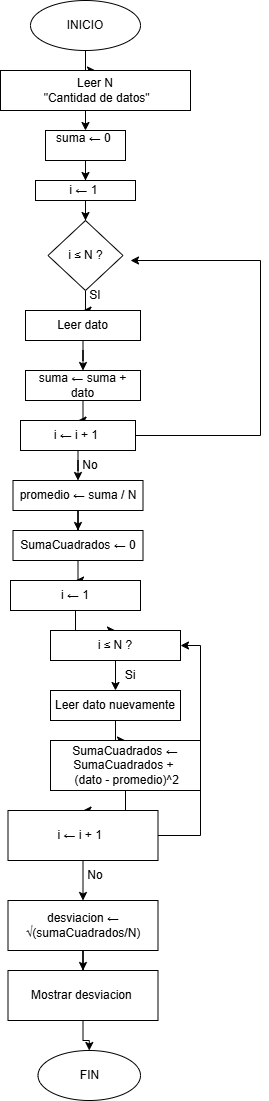

The diagram above was exported from draw.io. Its source (the exported page's mxGraphModel, read from the mxfile embedded in the PNG):
<mxGraphModel dx="774" dy="451" grid="1" gridSize="10" guides="1" tooltips="1" connect="1" arrows="1" fold="1" page="1" pageScale="1" pageWidth="827" pageHeight="1169" math="0" shadow="0">
  <root>
    <mxCell id="0" />
    <mxCell id="1" parent="0" />
    <mxCell id="oeR_9mnX5Q4Feed1674--6" edge="1" parent="1" source="oeR_9mnX5Q4Feed1674--1" style="edgeStyle=orthogonalEdgeStyle;rounded=0;orthogonalLoop=1;jettySize=auto;html=1;exitX=0.5;exitY=1;exitDx=0;exitDy=0;" target="oeR_9mnX5Q4Feed1674--3">
      <mxGeometry relative="1" as="geometry" />
    </mxCell>
    <mxCell id="oeR_9mnX5Q4Feed1674--1" parent="1" style="ellipse;whiteSpace=wrap;html=1;" value="INICIO" vertex="1">
      <mxGeometry height="50" width="110" x="250" y="10" as="geometry" />
    </mxCell>
    <mxCell id="oeR_9mnX5Q4Feed1674--7" edge="1" parent="1" source="oeR_9mnX5Q4Feed1674--3" style="edgeStyle=orthogonalEdgeStyle;rounded=0;orthogonalLoop=1;jettySize=auto;html=1;exitX=0.5;exitY=1;exitDx=0;exitDy=0;entryX=0.5;entryY=0;entryDx=0;entryDy=0;" target="oeR_9mnX5Q4Feed1674--4">
      <mxGeometry relative="1" as="geometry" />
    </mxCell>
    <mxCell id="oeR_9mnX5Q4Feed1674--3" parent="1" style="rounded=0;whiteSpace=wrap;html=1;" value="Leer N&lt;br&gt;&amp;nbsp;&quot;Cantidad de datos&quot;" vertex="1">
      <mxGeometry height="40" width="190" x="220" y="80" as="geometry" />
    </mxCell>
    <mxCell id="oeR_9mnX5Q4Feed1674--4" parent="1" style="rounded=0;whiteSpace=wrap;html=1;" value="suma ← 0&amp;nbsp;&lt;br&gt;&amp;nbsp;" vertex="1">
      <mxGeometry height="30" width="80" x="265" y="140" as="geometry" />
    </mxCell>
    <mxCell id="oeR_9mnX5Q4Feed1674--25" edge="1" parent="1" source="oeR_9mnX5Q4Feed1674--4" style="edgeStyle=orthogonalEdgeStyle;rounded=0;orthogonalLoop=1;jettySize=auto;html=1;exitX=0.5;exitY=1;exitDx=0;exitDy=0;" target="oeR_9mnX5Q4Feed1674--24" value="">
      <mxGeometry relative="1" as="geometry">
        <mxPoint x="305" y="170" as="sourcePoint" />
        <mxPoint x="315" y="230" as="targetPoint" />
      </mxGeometry>
    </mxCell>
    <mxCell id="oeR_9mnX5Q4Feed1674--27" edge="1" parent="1" source="oeR_9mnX5Q4Feed1674--24" style="edgeStyle=orthogonalEdgeStyle;rounded=0;orthogonalLoop=1;jettySize=auto;html=1;" target="oeR_9mnX5Q4Feed1674--26" value="">
      <mxGeometry relative="1" as="geometry" />
    </mxCell>
    <mxCell id="oeR_9mnX5Q4Feed1674--24" parent="1" style="rounded=0;whiteSpace=wrap;html=1;" value="i ← 1&amp;nbsp;" vertex="1">
      <mxGeometry height="20" width="100" x="255" y="190" as="geometry" />
    </mxCell>
    <mxCell id="oeR_9mnX5Q4Feed1674--29" edge="1" parent="1" source="oeR_9mnX5Q4Feed1674--26" style="edgeStyle=orthogonalEdgeStyle;rounded=0;orthogonalLoop=1;jettySize=auto;html=1;" target="oeR_9mnX5Q4Feed1674--28" value="">
      <mxGeometry relative="1" as="geometry" />
    </mxCell>
    <mxCell id="oeR_9mnX5Q4Feed1674--26" parent="1" style="rhombus;whiteSpace=wrap;html=1;rounded=0;" value="i ≤ N ?" vertex="1">
      <mxGeometry height="70" width="75" x="267.5" y="230" as="geometry" />
    </mxCell>
    <mxCell id="oeR_9mnX5Q4Feed1674--32" edge="1" parent="1" source="oeR_9mnX5Q4Feed1674--28" style="edgeStyle=orthogonalEdgeStyle;rounded=0;orthogonalLoop=1;jettySize=auto;html=1;" target="oeR_9mnX5Q4Feed1674--31" value="">
      <mxGeometry relative="1" as="geometry" />
    </mxCell>
    <mxCell id="oeR_9mnX5Q4Feed1674--28" parent="1" style="whiteSpace=wrap;html=1;rounded=0;" value="Leer dato" vertex="1">
      <mxGeometry height="30" width="115" x="245" y="320" as="geometry" />
    </mxCell>
    <mxCell id="oeR_9mnX5Q4Feed1674--30" parent="1" style="text;html=1;whiteSpace=wrap;strokeColor=none;fillColor=none;align=center;verticalAlign=middle;rounded=0;" value="SI" vertex="1">
      <mxGeometry height="30" width="60" x="285" y="290" as="geometry" />
    </mxCell>
    <mxCell id="oeR_9mnX5Q4Feed1674--34" edge="1" parent="1" source="oeR_9mnX5Q4Feed1674--31" style="edgeStyle=orthogonalEdgeStyle;rounded=0;orthogonalLoop=1;jettySize=auto;html=1;" target="oeR_9mnX5Q4Feed1674--33" value="">
      <mxGeometry relative="1" as="geometry" />
    </mxCell>
    <mxCell id="oeR_9mnX5Q4Feed1674--31" parent="1" style="whiteSpace=wrap;html=1;rounded=0;" value=" suma ← suma + dato  " vertex="1">
      <mxGeometry height="30" width="115" x="245" y="380" as="geometry" />
    </mxCell>
    <mxCell id="oeR_9mnX5Q4Feed1674--36" edge="1" parent="1" source="oeR_9mnX5Q4Feed1674--33" style="edgeStyle=orthogonalEdgeStyle;rounded=0;orthogonalLoop=1;jettySize=auto;html=1;">
      <mxGeometry relative="1" as="geometry">
        <Array as="points">
          <mxPoint x="480" y="445" />
          <mxPoint x="480" y="270" />
        </Array>
        <mxPoint x="350" y="270" as="targetPoint" />
      </mxGeometry>
    </mxCell>
    <mxCell id="oeR_9mnX5Q4Feed1674--38" edge="1" parent="1" source="oeR_9mnX5Q4Feed1674--33" style="edgeStyle=orthogonalEdgeStyle;rounded=0;orthogonalLoop=1;jettySize=auto;html=1;" target="oeR_9mnX5Q4Feed1674--37" value="">
      <mxGeometry relative="1" as="geometry" />
    </mxCell>
    <mxCell id="oeR_9mnX5Q4Feed1674--33" parent="1" style="whiteSpace=wrap;html=1;rounded=0;" value="&amp;nbsp;i ← i + 1&amp;nbsp;&amp;nbsp;" vertex="1">
      <mxGeometry height="30" width="115" x="240" y="430" as="geometry" />
    </mxCell>
    <mxCell id="oeR_9mnX5Q4Feed1674--41" edge="1" parent="1" source="oeR_9mnX5Q4Feed1674--37" style="edgeStyle=orthogonalEdgeStyle;rounded=0;orthogonalLoop=1;jettySize=auto;html=1;" target="oeR_9mnX5Q4Feed1674--40" value="">
      <mxGeometry relative="1" as="geometry" />
    </mxCell>
    <mxCell id="oeR_9mnX5Q4Feed1674--37" parent="1" style="whiteSpace=wrap;html=1;rounded=0;" value="promedio ← suma / N " vertex="1">
      <mxGeometry height="30" width="130" x="232.5" y="490" as="geometry" />
    </mxCell>
    <mxCell id="oeR_9mnX5Q4Feed1674--39" parent="1" style="text;html=1;whiteSpace=wrap;strokeColor=none;fillColor=none;align=center;verticalAlign=middle;rounded=0;" value="No" vertex="1">
      <mxGeometry height="30" width="60" x="280" y="460" as="geometry" />
    </mxCell>
    <mxCell id="oeR_9mnX5Q4Feed1674--43" edge="1" parent="1" source="oeR_9mnX5Q4Feed1674--40" style="edgeStyle=orthogonalEdgeStyle;rounded=0;orthogonalLoop=1;jettySize=auto;html=1;" target="oeR_9mnX5Q4Feed1674--42" value="">
      <mxGeometry relative="1" as="geometry" />
    </mxCell>
    <mxCell id="oeR_9mnX5Q4Feed1674--40" parent="1" style="whiteSpace=wrap;html=1;rounded=0;" value="SumaCuadrados ← 0      " vertex="1">
      <mxGeometry height="30" width="130" x="232.5" y="540" as="geometry" />
    </mxCell>
    <mxCell id="oeR_9mnX5Q4Feed1674--45" edge="1" parent="1" source="oeR_9mnX5Q4Feed1674--42" style="edgeStyle=orthogonalEdgeStyle;rounded=0;orthogonalLoop=1;jettySize=auto;html=1;" target="oeR_9mnX5Q4Feed1674--44" value="">
      <mxGeometry relative="1" as="geometry" />
    </mxCell>
    <mxCell id="oeR_9mnX5Q4Feed1674--42" parent="1" style="whiteSpace=wrap;html=1;rounded=0;" value=" i ← 1       " vertex="1">
      <mxGeometry height="30" width="130" x="230" y="590" as="geometry" />
    </mxCell>
    <mxCell id="oeR_9mnX5Q4Feed1674--47" edge="1" parent="1" source="oeR_9mnX5Q4Feed1674--44" style="edgeStyle=orthogonalEdgeStyle;rounded=0;orthogonalLoop=1;jettySize=auto;html=1;" target="oeR_9mnX5Q4Feed1674--46" value="">
      <mxGeometry relative="1" as="geometry" />
    </mxCell>
    <mxCell id="oeR_9mnX5Q4Feed1674--44" parent="1" style="whiteSpace=wrap;html=1;rounded=0;" value="  i ≤ N ?          " vertex="1">
      <mxGeometry height="30" width="130" x="270" y="640" as="geometry" />
    </mxCell>
    <mxCell id="oeR_9mnX5Q4Feed1674--50" edge="1" parent="1" source="oeR_9mnX5Q4Feed1674--46" style="edgeStyle=orthogonalEdgeStyle;rounded=0;orthogonalLoop=1;jettySize=auto;html=1;" target="oeR_9mnX5Q4Feed1674--49" value="">
      <mxGeometry relative="1" as="geometry" />
    </mxCell>
    <mxCell id="oeR_9mnX5Q4Feed1674--46" parent="1" style="whiteSpace=wrap;html=1;rounded=0;" value="Leer dato nuevamente" vertex="1">
      <mxGeometry height="30" width="130" x="270" y="700" as="geometry" />
    </mxCell>
    <mxCell id="oeR_9mnX5Q4Feed1674--48" parent="1" style="text;html=1;whiteSpace=wrap;strokeColor=none;fillColor=none;align=center;verticalAlign=middle;rounded=0;" value="Si" vertex="1">
      <mxGeometry height="30" width="60" x="320" y="670" as="geometry" />
    </mxCell>
    <mxCell id="oeR_9mnX5Q4Feed1674--52" edge="1" parent="1" source="oeR_9mnX5Q4Feed1674--49" style="edgeStyle=orthogonalEdgeStyle;rounded=0;orthogonalLoop=1;jettySize=auto;html=1;" target="oeR_9mnX5Q4Feed1674--51" value="">
      <mxGeometry relative="1" as="geometry" />
    </mxCell>
    <mxCell id="oeR_9mnX5Q4Feed1674--49" parent="1" style="whiteSpace=wrap;html=1;rounded=0;" value="SumaCuadrados ← SumaCuadrados +&amp;nbsp;&lt;br&gt;&amp;nbsp;(dato - promedio)^2" vertex="1">
      <mxGeometry height="50" width="150" x="270" y="750" as="geometry" />
    </mxCell>
    <mxCell id="oeR_9mnX5Q4Feed1674--54" edge="1" parent="1" source="oeR_9mnX5Q4Feed1674--51" style="edgeStyle=orthogonalEdgeStyle;rounded=0;orthogonalLoop=1;jettySize=auto;html=1;entryX=1;entryY=0.5;entryDx=0;entryDy=0;" target="oeR_9mnX5Q4Feed1674--44">
      <mxGeometry relative="1" as="geometry">
        <Array as="points">
          <mxPoint x="420" y="845" />
          <mxPoint x="420" y="655" />
        </Array>
      </mxGeometry>
    </mxCell>
    <mxCell id="oeR_9mnX5Q4Feed1674--56" edge="1" parent="1" source="oeR_9mnX5Q4Feed1674--51" style="edgeStyle=orthogonalEdgeStyle;rounded=0;orthogonalLoop=1;jettySize=auto;html=1;" target="oeR_9mnX5Q4Feed1674--55" value="">
      <mxGeometry relative="1" as="geometry" />
    </mxCell>
    <mxCell id="oeR_9mnX5Q4Feed1674--51" parent="1" style="whiteSpace=wrap;html=1;rounded=0;" value="i ← i + 1&amp;nbsp;&amp;nbsp;" vertex="1">
      <mxGeometry height="50" width="150" x="227.5" y="820" as="geometry" />
    </mxCell>
    <mxCell id="oeR_9mnX5Q4Feed1674--60" edge="1" parent="1" source="oeR_9mnX5Q4Feed1674--55" style="edgeStyle=orthogonalEdgeStyle;rounded=0;orthogonalLoop=1;jettySize=auto;html=1;" target="oeR_9mnX5Q4Feed1674--59" value="">
      <mxGeometry relative="1" as="geometry" />
    </mxCell>
    <mxCell id="oeR_9mnX5Q4Feed1674--55" parent="1" style="whiteSpace=wrap;html=1;rounded=0;" value="desviacion ← √(sumaCuadrados/N) " vertex="1">
      <mxGeometry height="50" width="150" x="227.5" y="910" as="geometry" />
    </mxCell>
    <mxCell id="oeR_9mnX5Q4Feed1674--57" parent="1" style="text;html=1;whiteSpace=wrap;strokeColor=none;fillColor=none;align=center;verticalAlign=middle;rounded=0;" value="No" vertex="1">
      <mxGeometry height="30" width="60" x="285" y="870" as="geometry" />
    </mxCell>
    <mxCell id="oeR_9mnX5Q4Feed1674--62" edge="1" parent="1" source="oeR_9mnX5Q4Feed1674--59" style="edgeStyle=orthogonalEdgeStyle;rounded=0;orthogonalLoop=1;jettySize=auto;html=1;" target="oeR_9mnX5Q4Feed1674--61" value="">
      <mxGeometry relative="1" as="geometry" />
    </mxCell>
    <mxCell id="oeR_9mnX5Q4Feed1674--59" parent="1" style="whiteSpace=wrap;html=1;rounded=0;" value="Mostrar desviacion&amp;nbsp;" vertex="1">
      <mxGeometry height="50" width="150" x="227.5" y="980" as="geometry" />
    </mxCell>
    <mxCell id="oeR_9mnX5Q4Feed1674--61" parent="1" style="ellipse;whiteSpace=wrap;html=1;" value="FIN" vertex="1">
      <mxGeometry height="50" width="102.5" x="257.5" y="1060" as="geometry" />
    </mxCell>
  </root>
</mxGraphModel>